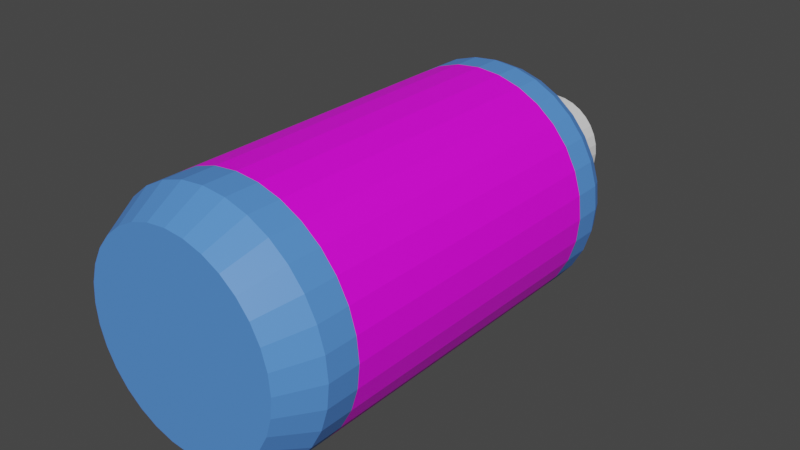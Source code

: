 # Source: Bottle.blend  (saved by Blender 3.1.7; exported with 4.5.12 LTS)
import bpy
from mathutils import Matrix  # noqa: F401  (used for matrix-valued properties, if any)

bpy.ops.wm.read_factory_settings(use_empty=True)
scene = bpy.context.scene
scene.name = 'Scene'

# ---- collections
col_collection = bpy.data.collections.new('Collection'); scene.collection.children.link(col_collection)

# ---- images (referenced by path relative to the original .blend; pixels are not part of the script)
import os
ASSET_DIR = os.environ.get("B2B_ASSET_DIR", "")  # directory of the original .blend (textures are referenced by path, not embedded)
HERE = os.path.dirname(os.path.abspath(__file__))  # packed textures are extracted next to this script under _unpacked/

def load_image(name, relpath, width, height, colorspace="sRGB"):
    """Load a texture the original file referenced (path relative to the .blend, or extracted next to this script)."""
    p = next((c for c in (os.path.join(HERE, relpath), os.path.join(ASSET_DIR, relpath)) if relpath and os.path.exists(c)), "")
    if p:
        img = bpy.data.images.load(p, check_existing=True)
        img.name = name
    else:  # same state as the original file: an image datablock whose file is absent (Cycles renders it pink)
        img = bpy.data.images.new(name, width, height)
        img.source = "FILE"
        img.filepath = "//" + (relpath or name)
    img.colorspace_settings.name = colorspace
    return img
img_wrapper = load_image('Wrapper', 'Wrapper.png', 1024, 1024, 'sRGB')

# ---- materials (node trees are filled in below, after node groups)
mat_texture = bpy.data.materials.new('Texture')
mat_texture.use_transparent_shadow = False
mat_plastic = bpy.data.materials.new('Plastic')
mat_plastic.use_transparent_shadow = False
mat_cap = bpy.data.materials.new('Cap')
mat_cap.use_transparent_shadow = False

# ---- material node trees
mat_texture.use_nodes = True; mat_texture.node_tree.nodes.clear()
_N = mat_texture.node_tree.nodes; _L = mat_texture.node_tree.links
n0 = _N.new('ShaderNodeBsdfPrincipled'); n0.name = 'Principled BSDF'; n0.location = (10, 300)
n0.distribution = 'GGX'
n0.subsurface_method = 'RANDOM_WALK_SKIN'
n0.inputs[3].default_value = 1.45
n0.inputs[27].default_value = (0.0, 0.0, 0.0, 1.0)
n0.inputs[28].default_value = 1.0
n1 = _N.new('ShaderNodeOutputMaterial'); n1.name = 'Material Output'; n1.location = (300, 300)
n2 = _N.new('ShaderNodeTexImage'); n2.name = 'Image Texture'; n2.location = (-375, 236)
n2.image = img_wrapper
_L.new(n0.outputs[0], n1.inputs[0])
_L.new(n2.outputs[0], n0.inputs[0])
n1.is_active_output = True
mat_plastic.use_nodes = True; mat_plastic.node_tree.nodes.clear()
_N = mat_plastic.node_tree.nodes; _L = mat_plastic.node_tree.links
n0 = _N.new('ShaderNodeBsdfPrincipled'); n0.name = 'Principled BSDF'; n0.location = (10, 300)
n0.distribution = 'GGX'
n0.subsurface_method = 'RANDOM_WALK_SKIN'
n0.inputs[0].default_value = (0.0917, 0.2773, 0.8, 1.0)
n0.inputs[3].default_value = 1.45
n0.inputs[27].default_value = (0.0, 0.0, 0.0, 1.0)
n0.inputs[28].default_value = 1.0
n1 = _N.new('ShaderNodeOutputMaterial'); n1.name = 'Material Output'; n1.location = (300, 300)
_L.new(n0.outputs[0], n1.inputs[0])
n1.is_active_output = True
mat_cap.use_nodes = True; mat_cap.node_tree.nodes.clear()
_N = mat_cap.node_tree.nodes; _L = mat_cap.node_tree.links
n0 = _N.new('ShaderNodeBsdfPrincipled'); n0.name = 'Principled BSDF'; n0.location = (10, 300)
n0.distribution = 'GGX'
n0.subsurface_method = 'RANDOM_WALK_SKIN'
n0.inputs[3].default_value = 1.45
n0.inputs[27].default_value = (0.0, 0.0, 0.0, 1.0)
n0.inputs[28].default_value = 1.0
n1 = _N.new('ShaderNodeOutputMaterial'); n1.name = 'Material Output'; n1.location = (300, 300)
_L.new(n0.outputs[0], n1.inputs[0])
n1.is_active_output = True

# ---- world
world_world = bpy.data.worlds.new('World'); scene.world = world_world
world_world.use_nodes = True; world_world.node_tree.nodes.clear()
_N = world_world.node_tree.nodes; _L = world_world.node_tree.links
n0 = _N.new('ShaderNodeOutputWorld'); n0.name = 'World Output'; n0.location = (300, 300)
n1 = _N.new('ShaderNodeBackground'); n1.name = 'Background'; n1.location = (10, 300)
n1.inputs[0].default_value = (0.05088, 0.05088, 0.05088, 1.0)
_L.new(n1.outputs[0], n0.inputs[0])
n0.is_active_output = True
world_world.color = (0.05088, 0.05088, 0.05088)
world_world.use_sun_shadow = False
world_world.sun_shadow_jitter_overblur = 0.0

# ---- meshes
me_cylinder = bpy.data.meshes.new('Cylinder')
me_cylinder.from_pydata([(-3.576e-07, -1.802, -0.5463), (0.1066, -1.802, -0.5358), (0.209, -1.802, -0.5047), (0.3035, -1.802, -0.4542), (0.3863, -1.802, -0.3863), (0.4542, -1.802, -0.3035), (0.5047, -1.802, -0.209), (0.5358, -1.802, -0.1066), (0.5463, -1.802, 8.345e-07), (0.5358, -1.802, 0.1066), (0.5047, -1.802, 0.209), (0.4542, -1.802, 0.3035), (0.3863, -1.802, 0.3863), (0.3035, -1.802, 0.4542), (0.209, -1.802, 0.5047), (0.1066, -1.802, 0.5358), (-4.768e-07, -1.802, 0.5463), (-0.1066, -1.802, 0.5358), (-0.209, -1.802, 0.5047), (-0.3035, -1.802, 0.4542), (-0.3863, -1.802, 0.3863), (-0.4542, -1.802, 0.3035), (-0.5047, -1.802, 0.209), (-0.5358, -1.802, 0.1066), (-0.5463, -1.802, 7.153e-07), (-0.5358, -1.802, -0.1066), (-0.5047, -1.802, -0.209), (-0.4542, -1.802, -0.3035), (-0.3863, -1.802, -0.3863), (-0.3035, -1.802, -0.4542), (-0.209, -1.802, -0.5047), (-0.1066, -1.802, -0.5358), (0.1278, -1.597, -0.6424), (0.2507, -1.597, -0.6051), (0.3639, -1.597, -0.5446), (0.4632, -1.597, -0.4632), (0.5446, -1.597, -0.3639), (0.6051, -1.597, -0.2507), (0.6424, -1.597, -0.1278), (0.655, -1.597, 8.345e-07), (0.6424, -1.597, 0.1278), (0.6051, -1.597, 0.2507), (0.5446, -1.597, 0.3639), (0.4632, -1.597, 0.4632), (0.3639, -1.597, 0.5446), (0.2507, -1.597, 0.6051), (0.1278, -1.597, 0.6424), (-4.768e-07, -1.597, 0.655), (-0.1278, -1.597, 0.6424), (-0.2507, -1.597, 0.6051), (-0.3639, -1.597, 0.5446), (-0.4632, -1.597, 0.4632), (-0.5446, -1.597, 0.3639), (-0.6051, -1.597, 0.2507), (-0.6424, -1.597, 0.1278), (-0.655, -1.597, 7.153e-07), (-0.6424, -1.597, -0.1278), (-0.6051, -1.597, -0.2507), (-0.5446, -1.597, -0.3639), (-0.4632, -1.597, -0.4632), (-0.3639, -1.597, -0.5446), (-0.2507, -1.597, -0.6051), (-0.1278, -1.597, -0.6424), (-3.576e-07, -1.597, -0.655), (-3.576e-07, 0.853, -0.285), (-3.576e-07, 0.8183, -0.2501), (0.0488, 0.8183, -0.2453), (0.05561, 0.853, -0.2796), (0.09573, 0.8183, -0.2311), (0.1091, 0.853, -0.2634), (0.139, 0.8183, -0.208), (0.1584, 0.853, -0.237), (0.1769, 0.8183, -0.1769), (0.2016, 0.853, -0.2016), (0.208, 0.8183, -0.139), (0.237, 0.853, -0.1584), (0.2311, 0.8183, -0.09573), (0.2634, 0.853, -0.1091), (0.2453, 0.8183, -0.0488), (0.2796, 0.853, -0.05561), (0.2501, 0.8183, 7.153e-07), (0.285, 0.853, 6.557e-07), (0.2453, 0.8183, 0.0488), (0.2796, 0.853, 0.05561), (0.2311, 0.8183, 0.09573), (0.2634, 0.853, 0.1091), (0.208, 0.8183, 0.139), (0.237, 0.853, 0.1584), (0.1769, 0.8183, 0.1769), (0.2016, 0.853, 0.2016), (0.139, 0.8183, 0.208), (0.1584, 0.853, 0.237), (0.09573, 0.8183, 0.2311), (0.1091, 0.853, 0.2634), (0.0488, 0.8183, 0.2453), (0.05561, 0.853, 0.2796), (-4.172e-07, 0.8183, 0.2502), (-4.172e-07, 0.853, 0.2851), (-0.0488, 0.8183, 0.2453), (-0.05561, 0.853, 0.2796), (-0.09573, 0.8183, 0.2311), (-0.1091, 0.853, 0.2634), (-0.139, 0.8183, 0.208), (-0.1584, 0.853, 0.237), (-0.1769, 0.8183, 0.1769), (-0.2016, 0.853, 0.2016), (-0.208, 0.8183, 0.139), (-0.237, 0.853, 0.1584), (-0.2311, 0.8183, 0.09573), (-0.2634, 0.853, 0.1091), (-0.2453, 0.8183, 0.0488), (-0.2796, 0.853, 0.05561), (-0.2501, 0.8183, 6.557e-07), (-0.2851, 0.853, 6.557e-07), (-0.2453, 0.8183, -0.0488), (-0.2796, 0.853, -0.05561), (-0.2311, 0.8183, -0.09573), (-0.2634, 0.853, -0.1091), (-0.208, 0.8183, -0.139), (-0.237, 0.853, -0.1584), (-0.1769, 0.8183, -0.1769), (-0.2016, 0.853, -0.2016), (-0.139, 0.8183, -0.208), (-0.1584, 0.853, -0.237), (-0.09573, 0.8183, -0.2311), (-0.1091, 0.853, -0.2634), (-0.0488, 0.8183, -0.2453), (-0.05561, 0.853, -0.2796), (-3.576e-07, 1.012, -0.285), (-3.576e-07, 1.042, -0.2549), (0.04973, 1.042, -0.25), (0.05561, 1.012, -0.2796), (0.09755, 1.042, -0.2355), (0.1091, 1.012, -0.2634), (0.1416, 1.042, -0.2119), (0.1584, 1.012, -0.237), (0.1802, 1.042, -0.1802), (0.2016, 1.012, -0.2016), (0.2119, 1.042, -0.1416), (0.237, 1.012, -0.1584), (0.2355, 1.042, -0.09755), (0.2634, 1.012, -0.1091), (0.25, 1.042, -0.04973), (0.2796, 1.012, -0.05561), (0.2549, 1.042, 7.153e-07), (0.285, 1.012, 7.153e-07), (0.25, 1.042, 0.04973), (0.2796, 1.012, 0.05561), (0.2355, 1.042, 0.09755), (0.2634, 1.012, 0.1091), (0.2119, 1.042, 0.1416), (0.237, 1.012, 0.1584), (0.1802, 1.042, 0.1802), (0.2016, 1.012, 0.2016), (0.1416, 1.042, 0.2119), (0.1584, 1.012, 0.237), (0.09755, 1.042, 0.2355), (0.1091, 1.012, 0.2634), (0.04973, 1.042, 0.25), (0.05561, 1.012, 0.2796), (-4.768e-07, 1.042, 0.2549), (-4.768e-07, 1.012, 0.2851), (-0.04973, 1.042, 0.25), (-0.05561, 1.012, 0.2796), (-0.09755, 1.042, 0.2355), (-0.1091, 1.012, 0.2634), (-0.1416, 1.042, 0.2119), (-0.1584, 1.012, 0.237), (-0.1802, 1.042, 0.1802), (-0.2016, 1.012, 0.2016), (-0.2119, 1.042, 0.1416), (-0.237, 1.012, 0.1584), (-0.2355, 1.042, 0.09755), (-0.2634, 1.012, 0.1091), (-0.25, 1.042, 0.04973), (-0.2796, 1.012, 0.05561), (-0.2549, 1.042, 7.153e-07), (-0.2851, 1.012, 7.153e-07), (-0.25, 1.042, -0.04973), (-0.2796, 1.012, -0.05561), (-0.2355, 1.042, -0.09755), (-0.2634, 1.012, -0.1091), (-0.2119, 1.042, -0.1416), (-0.237, 1.012, -0.1584), (-0.1802, 1.042, -0.1802), (-0.2016, 1.012, -0.2016), (-0.1416, 1.042, -0.2119), (-0.1584, 1.012, -0.237), (-0.09755, 1.042, -0.2355), (-0.1091, 1.012, -0.2634), (-0.04973, 1.042, -0.25), (-0.05561, 1.012, -0.2796), (-4.172e-07, 0.4586, -0.626), (-4.172e-07, 0.3908, -0.655), (0.1278, 0.3908, -0.6424), (0.1221, 0.4586, -0.614), (0.2507, 0.3908, -0.6051), (0.2396, 0.4586, -0.5784), (0.3639, 0.3908, -0.5446), (0.3478, 0.4586, -0.5205), (0.4632, 0.3908, -0.4632), (0.4427, 0.4586, -0.4427), (0.5446, 0.3908, -0.3639), (0.5205, 0.4586, -0.3478), (0.6051, 0.3908, -0.2507), (0.5784, 0.4586, -0.2396), (0.6424, 0.3908, -0.1278), (0.614, 0.4586, -0.1221), (0.655, 0.3908, 7.153e-07), (0.626, 0.4586, 7.153e-07), (0.6424, 0.3908, 0.1278), (0.614, 0.4586, 0.1221), (0.6051, 0.3908, 0.2507), (0.5784, 0.4586, 0.2396), (0.5446, 0.3908, 0.3639), (0.5205, 0.4586, 0.3478), (0.4632, 0.3908, 0.4632), (0.4427, 0.4586, 0.4427), (0.3639, 0.3908, 0.5446), (0.3478, 0.4586, 0.5205), (0.2507, 0.3908, 0.6051), (0.2396, 0.4586, 0.5784), (0.1278, 0.3908, 0.6424), (0.1221, 0.4586, 0.614), (-4.768e-07, 0.3908, 0.655), (-4.768e-07, 0.4586, 0.626), (-0.1278, 0.3908, 0.6424), (-0.1221, 0.4586, 0.614), (-0.2507, 0.3908, 0.6051), (-0.2396, 0.4586, 0.5784), (-0.3639, 0.3908, 0.5446), (-0.3478, 0.4586, 0.5205), (-0.4632, 0.3908, 0.4632), (-0.4427, 0.4586, 0.4427), (-0.5446, 0.3908, 0.3639), (-0.5205, 0.4586, 0.3478), (-0.6051, 0.3908, 0.2507), (-0.5784, 0.4586, 0.2396), (-0.6424, 0.3908, 0.1278), (-0.614, 0.4586, 0.1221), (-0.655, 0.3908, 6.855e-07), (-0.626, 0.4586, 6.557e-07), (-0.6424, 0.3908, -0.1278), (-0.614, 0.4586, -0.1221), (-0.6051, 0.3908, -0.2507), (-0.5784, 0.4586, -0.2396), (-0.5446, 0.3908, -0.3639), (-0.5205, 0.4586, -0.3478), (-0.4632, 0.3908, -0.4632), (-0.4427, 0.4586, -0.4427), (-0.3639, 0.3908, -0.5446), (-0.3478, 0.4586, -0.5205), (-0.2507, 0.3908, -0.6051), (-0.2396, 0.4586, -0.5784), (-0.1278, 0.3908, -0.6424), (-0.1221, 0.4586, -0.614), (-3.576e-07, -1.418, -0.655), (0.1278, -1.418, -0.6424), (-0.1278, -1.418, -0.6424), (0.2507, -1.418, -0.6051), (0.3639, -1.418, -0.5446), (0.4632, -1.418, -0.4632), (0.5446, -1.418, -0.3639), (0.6051, -1.418, -0.2507), (0.6424, -1.418, -0.1278), (0.655, -1.418, 8.345e-07), (0.6424, -1.418, 0.1278), (0.6051, -1.418, 0.2507), (0.5446, -1.418, 0.3639), (0.4632, -1.418, 0.4632), (0.3639, -1.418, 0.5446), (0.2507, -1.418, 0.6051), (0.1278, -1.418, 0.6424), (-3.576e-07, -1.418, 0.655), (-0.1278, -1.418, 0.6424), (-0.2507, -1.418, 0.6051), (-0.3639, -1.418, 0.5446), (-0.4632, -1.418, 0.4632), (-0.5446, -1.418, 0.3639), (-0.6051, -1.418, 0.2507), (-0.6424, -1.418, 0.1278), (-0.655, -1.418, 7.153e-07), (-0.6424, -1.418, -0.1278), (-0.6051, -1.418, -0.2507), (-0.5446, -1.418, -0.3639), (-0.4632, -1.418, -0.4632), (-0.3639, -1.418, -0.5446), (-0.2507, -1.418, -0.6051), (-4.023e-07, 0.2424, -0.655), (-0.1278, 0.2424, -0.6424), (0.1278, 0.2424, -0.6424), (0.2507, 0.2424, -0.6051), (0.3639, 0.2424, -0.5446), (0.4632, 0.2424, -0.4632), (0.5446, 0.2424, -0.3639), (0.6051, 0.2424, -0.2507), (0.6424, 0.2424, -0.1278), (0.655, 0.2424, 7.153e-07), (0.6424, 0.2424, 0.1278), (0.6051, 0.2424, 0.2507), (0.5446, 0.2424, 0.3639), (0.4632, 0.2424, 0.4632), (0.3639, 0.2424, 0.5446), (0.2507, 0.2424, 0.6051), (0.1278, 0.2424, 0.6424), (-4.619e-07, 0.2424, 0.655), (-0.1278, 0.2424, 0.6424), (-0.2507, 0.2424, 0.6051), (-0.3639, 0.2424, 0.5446), (-0.4632, 0.2424, 0.4632), (-0.5446, 0.2424, 0.3639), (-0.6051, 0.2424, 0.2507), (-0.6424, 0.2424, 0.1278), (-0.655, 0.2424, 6.855e-07), (-0.6424, 0.2424, -0.1278), (-0.6051, 0.2424, -0.2507), (-0.5446, 0.2424, -0.3639), (-0.4632, 0.2424, -0.4632), (-0.3639, 0.2424, -0.5446), (-0.2507, 0.2424, -0.6051)], [], [(195, 66, 68, 197), (292, 198, 200, 293), (293, 200, 202, 294), (294, 202, 204, 295), (295, 204, 206, 296), (296, 206, 208, 297), (297, 208, 210, 298), (298, 210, 212, 299), (299, 212, 214, 300), (300, 214, 216, 301), (301, 216, 218, 302), (302, 218, 220, 303), (303, 220, 222, 304), (304, 222, 224, 305), (305, 224, 226, 306), (306, 226, 228, 307), (307, 228, 230, 308), (308, 230, 232, 309), (309, 232, 234, 310), (310, 234, 236, 311), (311, 236, 238, 312), (312, 238, 240, 313), (313, 240, 242, 314), (314, 242, 244, 315), (315, 244, 246, 316), (316, 246, 248, 317), (317, 248, 250, 318), (318, 250, 252, 319), (319, 252, 254, 289), (127, 191, 128, 64), (289, 254, 193, 288), (0, 1, 2, 3, 4, 5, 6, 7, 8, 9, 10, 11, 12, 13, 14, 15, 16, 17, 18, 19, 20, 21, 22, 23, 24, 25, 26, 27, 28, 29, 30, 31), (255, 126, 65, 192), (253, 124, 126, 255), (251, 122, 124, 253), (249, 120, 122, 251), (247, 118, 120, 249), (245, 116, 118, 247), (243, 114, 116, 245), (241, 112, 114, 243), (239, 110, 112, 241), (237, 108, 110, 239), (235, 106, 108, 237), (233, 104, 106, 235), (231, 102, 104, 233), (229, 100, 102, 231), (227, 98, 100, 229), (225, 96, 98, 227), (223, 94, 96, 225), (221, 92, 94, 223), (219, 90, 92, 221), (217, 88, 90, 219), (215, 86, 88, 217), (213, 84, 86, 215), (211, 82, 84, 213), (209, 80, 82, 211), (207, 78, 80, 209), (205, 76, 78, 207), (203, 74, 76, 205), (201, 72, 74, 203), (199, 70, 72, 201), (197, 68, 70, 199), (291, 196, 198, 292), (192, 65, 66, 195), (0, 63, 32, 1), (1, 32, 33, 2), (2, 33, 34, 3), (3, 34, 35, 4), (4, 35, 36, 5), (5, 36, 37, 6), (6, 37, 38, 7), (7, 38, 39, 8), (8, 39, 40, 9), (9, 40, 41, 10), (10, 41, 42, 11), (11, 42, 43, 12), (12, 43, 44, 13), (13, 44, 45, 14), (14, 45, 46, 15), (15, 46, 47, 16), (16, 47, 48, 17), (17, 48, 49, 18), (18, 49, 50, 19), (19, 50, 51, 20), (20, 51, 52, 21), (21, 52, 53, 22), (22, 53, 54, 23), (23, 54, 55, 24), (24, 55, 56, 25), (25, 56, 57, 26), (26, 57, 58, 27), (27, 58, 59, 28), (28, 59, 60, 29), (29, 60, 61, 30), (30, 61, 62, 31), (31, 62, 63, 0), (290, 194, 196, 291), (125, 189, 191, 127), (123, 187, 189, 125), (121, 185, 187, 123), (119, 183, 185, 121), (117, 181, 183, 119), (115, 179, 181, 117), (113, 177, 179, 115), (111, 175, 177, 113), (109, 173, 175, 111), (107, 171, 173, 109), (105, 169, 171, 107), (103, 167, 169, 105), (101, 165, 167, 103), (99, 163, 165, 101), (97, 161, 163, 99), (95, 159, 161, 97), (93, 157, 159, 95), (91, 155, 157, 93), (89, 153, 155, 91), (87, 151, 153, 89), (85, 149, 151, 87), (83, 147, 149, 85), (81, 145, 147, 83), (79, 143, 145, 81), (77, 141, 143, 79), (75, 139, 141, 77), (73, 137, 139, 75), (71, 135, 137, 73), (69, 133, 135, 71), (130, 129, 190, 188, 186, 184, 182, 180, 178, 176, 174, 172, 170, 168, 166, 164, 162, 160, 158, 156, 154, 152, 150, 148, 146, 144, 142, 140, 138, 136, 134, 132), (127, 64, 65, 126), (125, 127, 126, 124), (123, 125, 124, 122), (121, 123, 122, 120), (119, 121, 120, 118), (117, 119, 118, 116), (115, 117, 116, 114), (113, 115, 114, 112), (111, 113, 112, 110), (109, 111, 110, 108), (107, 109, 108, 106), (105, 107, 106, 104), (103, 105, 104, 102), (101, 103, 102, 100), (99, 101, 100, 98), (97, 99, 98, 96), (95, 97, 96, 94), (93, 95, 94, 92), (91, 93, 92, 90), (89, 91, 90, 88), (87, 89, 88, 86), (85, 87, 86, 84), (83, 85, 84, 82), (81, 83, 82, 80), (79, 81, 80, 78), (77, 79, 78, 76), (75, 77, 76, 74), (73, 75, 74, 72), (71, 73, 72, 70), (69, 71, 70, 68), (67, 69, 68, 66), (64, 67, 66, 65), (67, 131, 133, 69), (131, 128, 129, 130), (133, 131, 130, 132), (135, 133, 132, 134), (137, 135, 134, 136), (139, 137, 136, 138), (141, 139, 138, 140), (143, 141, 140, 142), (145, 143, 142, 144), (147, 145, 144, 146), (149, 147, 146, 148), (151, 149, 148, 150), (153, 151, 150, 152), (155, 153, 152, 154), (157, 155, 154, 156), (159, 157, 156, 158), (161, 159, 158, 160), (163, 161, 160, 162), (165, 163, 162, 164), (167, 165, 164, 166), (169, 167, 166, 168), (171, 169, 168, 170), (173, 171, 170, 172), (175, 173, 172, 174), (177, 175, 174, 176), (179, 177, 176, 178), (181, 179, 178, 180), (183, 181, 180, 182), (185, 183, 182, 184), (187, 185, 184, 186), (189, 187, 186, 188), (191, 189, 188, 190), (128, 191, 190, 129), (64, 128, 131, 67), (255, 192, 193, 254), (253, 255, 254, 252), (251, 253, 252, 250), (249, 251, 250, 248), (247, 249, 248, 246), (245, 247, 246, 244), (243, 245, 244, 242), (241, 243, 242, 240), (239, 241, 240, 238), (237, 239, 238, 236), (235, 237, 236, 234), (233, 235, 234, 232), (231, 233, 232, 230), (229, 231, 230, 228), (227, 229, 228, 226), (225, 227, 226, 224), (223, 225, 224, 222), (221, 223, 222, 220), (219, 221, 220, 218), (217, 219, 218, 216), (215, 217, 216, 214), (213, 215, 214, 212), (211, 213, 212, 210), (209, 211, 210, 208), (207, 209, 208, 206), (205, 207, 206, 204), (203, 205, 204, 202), (201, 203, 202, 200), (199, 201, 200, 198), (197, 199, 198, 196), (195, 197, 196, 194), (192, 195, 194, 193), (288, 193, 194, 290), (63, 256, 257, 32), (32, 257, 259, 33), (33, 259, 260, 34), (62, 258, 256, 63), (61, 287, 258, 62), (60, 286, 287, 61), (59, 285, 286, 60), (58, 284, 285, 59), (57, 283, 284, 58), (56, 282, 283, 57), (55, 281, 282, 56), (54, 280, 281, 55), (53, 279, 280, 54), (52, 278, 279, 53), (51, 277, 278, 52), (50, 276, 277, 51), (49, 275, 276, 50), (48, 274, 275, 49), (47, 273, 274, 48), (46, 272, 273, 47), (45, 271, 272, 46), (44, 270, 271, 45), (43, 269, 270, 44), (42, 268, 269, 43), (41, 267, 268, 42), (40, 266, 267, 41), (39, 265, 266, 40), (38, 264, 265, 39), (37, 263, 264, 38), (36, 262, 263, 37), (35, 261, 262, 36), (34, 260, 261, 35), (256, 288, 290, 257), (257, 290, 291, 259), (259, 291, 292, 260), (258, 289, 288, 256), (287, 319, 289, 258), (286, 318, 319, 287), (285, 317, 318, 286), (284, 316, 317, 285), (283, 315, 316, 284), (282, 314, 315, 283), (281, 313, 314, 282), (280, 312, 313, 281), (279, 311, 312, 280), (278, 310, 311, 279), (277, 309, 310, 278), (276, 308, 309, 277), (275, 307, 308, 276), (274, 306, 307, 275), (273, 305, 306, 274), (272, 304, 305, 273), (271, 303, 304, 272), (270, 302, 303, 271), (269, 301, 302, 270), (268, 300, 301, 269), (267, 299, 300, 268), (266, 298, 299, 267), (265, 297, 298, 266), (264, 296, 297, 265), (263, 295, 296, 264), (262, 294, 295, 263), (261, 293, 294, 262), (260, 292, 293, 261)])
me_cylinder.polygons.foreach_set('material_index', [1, 1, 1, 1, 1, 1, 1, 1, 1, 1, 1, 1, 1, 1, 1, 1, 1, 1, 1, 1, 1, 1, 1, 1, 1, 1, 1, 1, 1, 2, 1, 1, 1, 1, 1, 1, 1, 1, 1, 1, 1, 1, 1, 1, 1, 1, 1, 1, 1, 1, 1, 1, 1, 1, 1, 1, 1, 1, 1, 1, 1, 1, 1, 1, 1, 1, 1, 1, 1, 1, 1, 1, 1, 1, 1, 1, 1, 1, 1, 1, 1, 1, 1, 1, 1, 1, 1, 1, 1, 1, 1, 1, 1, 1, 1, 1, 1, 2, 2, 2, 2, 2, 2, 2, 2, 2, 2, 2, 2, 2, 2, 2, 2, 2, 2, 2, 2, 2, 2, 2, 2, 2, 2, 2, 2, 2, 2, 2, 2, 2, 2, 2, 2, 2, 2, 2, 2, 2, 2, 2, 2, 2, 2, 2, 2, 2, 2, 2, 2, 2, 2, 2, 2, 2, 2, 2, 2, 2, 2, 2, 2, 2, 2, 2, 2, 2, 2, 2, 2, 2, 2, 2, 2, 2, 2, 2, 2, 2, 2, 2, 2, 2, 2, 2, 2, 2, 2, 2, 2, 2, 2, 2, 2, 1, 1, 1, 1, 1, 1, 1, 1, 1, 1, 1, 1, 1, 1, 1, 1, 1, 1, 1, 1, 1, 1, 1, 1, 1, 1, 1, 1, 1, 1, 1, 1, 1, 1, 1, 1, 1, 1, 1, 1, 1, 1, 1, 1, 1, 1, 1, 1, 1, 1, 1, 1, 1, 1, 1, 1, 1, 1, 1, 1, 1, 1, 1, 1, 1, 0, 0, 0, 0, 0, 0, 0, 0, 0, 0, 0, 0, 0, 0, 0, 0, 0, 0, 0, 0, 0, 0, 0, 0, 0, 0, 0, 0, 0, 0, 0, 0])
_uv = me_cylinder.uv_layers.new(name='UVMap')
_uv.uv.foreach_set('vector', [0.9688, 0.7586, 0.9688, 0.8704, 0.9375, 0.8704, 0.9375, 0.7586, 0.5268, 0.8236, 0.5268, 1.21, 0.5043, 1.21, 0.5043, 0.8236, 0.5043, 0.8236, 0.5043, 1.21, 0.4818, 1.21, 0.4818, 0.8236, 0.4818, 0.8236, 0.4818, 1.21, 0.4593, 1.21, 0.4593, 0.8236, 0.4593, 0.8236, 0.4593, 1.21, 0.4368, 1.21, 0.4368, 0.8236, 0.4368, 0.8236, 0.4368, 1.21, 0.4143, 1.21, 0.4143, 0.8236, 0.4143, 0.8236, 0.4143, 1.21, 0.3918, 1.21, 0.3918, 0.8236, 0.3918, 0.8236, 0.3918, 1.21, 0.3693, 1.21, 0.3693, 0.8236, 0.3693, 0.8236, 0.3693, 1.21, 0.3468, 1.21, 0.3468, 0.8236, 0.3468, 0.8236, 0.3468, 1.21, 0.3243, 1.21, 0.3243, 0.8236, 0.3243, 0.8236, 0.3243, 1.21, 0.3018, 1.21, 0.3018, 0.8236, 0.3018, 0.8236, 0.3018, 1.21, 0.2793, 1.21, 0.2793, 0.8236, 0.2793, 0.8236, 0.2793, 1.21, 0.2568, 1.21, 0.2568, 0.8236, 0.2568, 0.8236, 0.2568, 1.21, 0.2343, 1.21, 0.2343, 0.8236, 0.2343, 0.8236, 0.2343, 1.21, 0.2117, 1.21, 0.2117, 0.8236, 0.2117, 0.8236, 0.2117, 1.21, 0.1892, 1.21, 0.1892, 0.8236, 0.1892, 0.8236, 0.1892, 1.21, 0.1667, 1.21, 0.1667, 0.8236, 0.1667, 0.8236, 0.1667, 1.21, 0.1442, 1.21, 0.1442, 0.8236, 0.1442, 0.8236, 0.1442, 1.21, 0.1217, 1.21, 0.1217, 0.8236, 0.1217, 0.8236, 0.1217, 1.21, 0.0992, 1.21, 0.0992, 0.8236, 0.0992, 0.8236, 0.0992, 1.21, 0.0767, 1.21, 0.0767, 0.8236, 0.0767, 0.8236, 0.0767, 1.21, 0.05419, 1.21, 0.05419, 0.8236, 0.05419, 0.8236, 0.05419, 1.21, 0.03168, 1.21, 0.03168, 0.8236, 0.03168, 0.8236, 0.03168, 1.21, 0.009175, 1.21, 0.009175, 0.8236, 0.009175, 0.8236, 0.009175, 1.21, -0.01333, 1.21, -0.01333, 0.8236, -0.01333, 0.8236, -0.01333, 1.21, -0.03584, 1.21, -0.03584, 0.8236, -0.03584, 0.8236, -0.03584, 1.21, -0.05835, 1.21, -0.05835, 0.8236, -0.05835, 0.8236, -0.05835, 1.21, -0.08086, 1.21, -0.08086, 0.8236, -0.08086, 0.8236, -0.08086, 1.21, -0.1034, 1.21, -0.1034, 0.8236, 0.03125, 0.8869, 0.03125, 0.9821, 0.0, 0.9821, 0.0, 0.8869, -0.1034, 0.8236, -0.1034, 1.21, -0.1259, 1.21, -0.1259, 0.8236, 0.75, 0.49, 0.7968, 0.4854, 0.8418, 0.4717, 0.8833, 0.4496, 0.9197, 0.4197, 0.9496, 0.3833, 0.9717, 0.3418, 0.9854, 0.2968, 0.99, 0.25, 0.9854, 0.2032, 0.9717, 0.1582, 0.9496, 0.1167, 0.9197, 0.08029, 0.8833, 0.05045, 0.8418, 0.02827, 0.7968, 0.01461, 0.75, 0.01, 0.7032, 0.01461, 0.6582, 0.02827, 0.6167, 0.05045, 0.5803, 0.08029, 0.5504, 0.1167, 0.5283, 0.1582, 0.5146, 0.2032, 0.51, 0.25, 0.5146, 0.2968, 0.5283, 0.3418, 0.5504, 0.3833, 0.5803, 0.4197, 0.6167, 0.4496, 0.6582, 0.4717, 0.7032, 0.4854, 0.03125, 0.7586, 0.03125, 0.8704, 0.0, 0.8704, 0.0, 0.7586, 0.0625, 0.7586, 0.0625, 0.8704, 0.03125, 0.8704, 0.03125, 0.7586, 0.09375, 0.7586, 0.09375, 0.8704, 0.0625, 0.8704, 0.0625, 0.7586, 0.125, 0.7586, 0.125, 0.8704, 0.09375, 0.8704, 0.09375, 0.7586, 0.1562, 0.7586, 0.1562, 0.8704, 0.125, 0.8704, 0.125, 0.7586, 0.1875, 0.7586, 0.1875, 0.8704, 0.1562, 0.8704, 0.1562, 0.7586, 0.2188, 0.7586, 0.2188, 0.8704, 0.1875, 0.8704, 0.1875, 0.7586, 0.25, 0.7586, 0.25, 0.8704, 0.2188, 0.8704, 0.2188, 0.7586, 0.2812, 0.7586, 0.2812, 0.8704, 0.25, 0.8704, 0.25, 0.7586, 0.3125, 0.7586, 0.3125, 0.8704, 0.2812, 0.8704, 0.2812, 0.7586, 0.3438, 0.7586, 0.3438, 0.8704, 0.3125, 0.8704, 0.3125, 0.7586, 0.375, 0.7586, 0.375, 0.8704, 0.3438, 0.8704, 0.3438, 0.7586, 0.4062, 0.7586, 0.4062, 0.8704, 0.375, 0.8704, 0.375, 0.7586, 0.4375, 0.7586, 0.4375, 0.8704, 0.4063, 0.8704, 0.4062, 0.7586, 0.4688, 0.7586, 0.4688, 0.8704, 0.4375, 0.8704, 0.4375, 0.7586, 0.5, 0.7586, 0.5, 0.8704, 0.4688, 0.8704, 0.4688, 0.7586, 0.5312, 0.7586, 0.5312, 0.8704, 0.5, 0.8704, 0.5, 0.7586, 0.5625, 0.7586, 0.5625, 0.8704, 0.5312, 0.8704, 0.5312, 0.7586, 0.5938, 0.7586, 0.5938, 0.8704, 0.5625, 0.8704, 0.5625, 0.7586, 0.625, 0.7586, 0.625, 0.8704, 0.5937, 0.8704, 0.5938, 0.7586, 0.6562, 0.7586, 0.6562, 0.8704, 0.625, 0.8704, 0.625, 0.7586, 0.6875, 0.7586, 0.6875, 0.8704, 0.6562, 0.8704, 0.6562, 0.7586, 0.7188, 0.7586, 0.7188, 0.8704, 0.6875, 0.8704, 0.6875, 0.7586, 0.75, 0.7586, 0.75, 0.8704, 0.7188, 0.8704, 0.7188, 0.7586, 0.7813, 0.7586, 0.7812, 0.8704, 0.75, 0.8704, 0.75, 0.7586, 0.8125, 0.7586, 0.8125, 0.8704, 0.7812, 0.8704, 0.7812, 0.7586, 0.8438, 0.7586, 0.8438, 0.8704, 0.8125, 0.8704, 0.8125, 0.7586, 0.875, 0.7586, 0.875, 0.8704, 0.8438, 0.8704, 0.8438, 0.7586, 0.9062, 0.7586, 0.9062, 0.8704, 0.875, 0.8704, 0.875, 0.7586, 0.9375, 0.7586, 0.9375, 0.8704, 0.9062, 0.8704, 0.9062, 0.7586, 0.5494, 0.8236, 0.5494, 1.21, 0.5268, 1.21, 0.5268, 0.8236, 1.0, 0.7586, 1.0, 0.8704, 0.9688, 0.8704, 0.9688, 0.7586, 1.0, 0.5, 1.0, 0.625, 0.9688, 0.625, 0.9688, 0.5, 0.9688, 0.5, 0.9688, 0.625, 0.9375, 0.625, 0.9375, 0.5, 0.9375, 0.5, 0.9375, 0.625, 0.9062, 0.625, 0.9062, 0.5, 0.9062, 0.5, 0.9062, 0.625, 0.875, 0.625, 0.875, 0.5, 0.875, 0.5, 0.875, 0.625, 0.8438, 0.625, 0.8438, 0.5, 0.8438, 0.5, 0.8438, 0.625, 0.8125, 0.625, 0.8125, 0.5, 0.8125, 0.5, 0.8125, 0.625, 0.7812, 0.625, 0.7812, 0.5, 0.7812, 0.5, 0.7812, 0.625, 0.75, 0.625, 0.75, 0.5, 0.75, 0.5, 0.75, 0.625, 0.7188, 0.625, 0.7188, 0.5, 0.7188, 0.5, 0.7188, 0.625, 0.6875, 0.625, 0.6875, 0.5, 0.6875, 0.5, 0.6875, 0.625, 0.6562, 0.625, 0.6562, 0.5, 0.6562, 0.5, 0.6562, 0.625, 0.625, 0.625, 0.625, 0.5, 0.625, 0.5, 0.625, 0.625, 0.5938, 0.625, 0.5938, 0.5, 0.5938, 0.5, 0.5938, 0.625, 0.5625, 0.625, 0.5625, 0.5, 0.5625, 0.5, 0.5625, 0.625, 0.5312, 0.625, 0.5312, 0.5, 0.5312, 0.5, 0.5312, 0.625, 0.5, 0.625, 0.5, 0.5, 0.5, 0.5, 0.5, 0.625, 0.4688, 0.625, 0.4688, 0.5, 0.4688, 0.5, 0.4688, 0.625, 0.4375, 0.625, 0.4375, 0.5, 0.4375, 0.5, 0.4375, 0.625, 0.4062, 0.625, 0.4062, 0.5, 0.4062, 0.5, 0.4062, 0.625, 0.375, 0.625, 0.375, 0.5, 0.375, 0.5, 0.375, 0.625, 0.3438, 0.625, 0.3438, 0.5, 0.3438, 0.5, 0.3438, 0.625, 0.3125, 0.625, 0.3125, 0.5, 0.3125, 0.5, 0.3125, 0.625, 0.2812, 0.625, 0.2812, 0.5, 0.2812, 0.5, 0.2812, 0.625, 0.25, 0.625, 0.25, 0.5, 0.25, 0.5, 0.25, 0.625, 0.2188, 0.625, 0.2188, 0.5, 0.2188, 0.5, 0.2188, 0.625, 0.1875, 0.625, 0.1875, 0.5, 0.1875, 0.5, 0.1875, 0.625, 0.1562, 0.625, 0.1562, 0.5, 0.1562, 0.5, 0.1562, 0.625, 0.125, 0.625, 0.125, 0.5, 0.125, 0.5, 0.125, 0.625, 0.09375, 0.625, 0.09375, 0.5, 0.09375, 0.5, 0.09375, 0.625, 0.0625, 0.625, 0.0625, 0.5, 0.0625, 0.5, 0.0625, 0.625, 0.03125, 0.625, 0.03125, 0.5, 0.03125, 0.5, 0.03125, 0.625, 0.0, 0.625, 0.0, 0.5, 0.5719, 0.8236, 0.5719, 1.21, 0.5494, 1.21, 0.5494, 0.8236, 0.0625, 0.8869, 0.0625, 0.9821, 0.03125, 0.9821, 0.03125, 0.8869, 0.09375, 0.8869, 0.09375, 0.9821, 0.0625, 0.9821, 0.0625, 0.8869, 0.125, 0.8869, 0.125, 0.9821, 0.09375, 0.9821, 0.09375, 0.8869, 0.1562, 0.8869, 0.1562, 0.9821, 0.125, 0.9821, 0.125, 0.8869, 0.1875, 0.8869, 0.1875, 0.9821, 0.1562, 0.9821, 0.1562, 0.8869, 0.2188, 0.8869, 0.2188, 0.9821, 0.1875, 0.9821, 0.1875, 0.8869, 0.25, 0.8869, 0.25, 0.9821, 0.2188, 0.9821, 0.2188, 0.8869, 0.2812, 0.8869, 0.2812, 0.9821, 0.25, 0.9821, 0.25, 0.8869, 0.3125, 0.8869, 0.3125, 0.9821, 0.2812, 0.9821, 0.2812, 0.8869, 0.3438, 0.8869, 0.3438, 0.9821, 0.3125, 0.9821, 0.3125, 0.8869, 0.375, 0.8869, 0.375, 0.9821, 0.3438, 0.9821, 0.3438, 0.8869, 0.4063, 0.8869, 0.4062, 0.9821, 0.375, 0.9821, 0.375, 0.8869, 0.4375, 0.8869, 0.4375, 0.9821, 0.4062, 0.9821, 0.4062, 0.8869, 0.4688, 0.8869, 0.4688, 0.9821, 0.4375, 0.9821, 0.4375, 0.8869, 0.5, 0.8869, 0.5, 0.9821, 0.4688, 0.9821, 0.4688, 0.8869, 0.5312, 0.8869, 0.5312, 0.9821, 0.5, 0.9821, 0.5, 0.8869, 0.5625, 0.8869, 0.5625, 0.9821, 0.5312, 0.9821, 0.5312, 0.8869, 0.5938, 0.8869, 0.5938, 0.9821, 0.5625, 0.9821, 0.5625, 0.8869, 0.625, 0.8869, 0.625, 0.9821, 0.5938, 0.9821, 0.5938, 0.8869, 0.6562, 0.8869, 0.6562, 0.9821, 0.625, 0.9821, 0.625, 0.8869, 0.6875, 0.8869, 0.6875, 0.9821, 0.6562, 0.9821, 0.6562, 0.8869, 0.7188, 0.8869, 0.7188, 0.9821, 0.6875, 0.9821, 0.6875, 0.8869, 0.75, 0.8869, 0.75, 0.9821, 0.7188, 0.9821, 0.7188, 0.8869, 0.7813, 0.8869, 0.7812, 0.9821, 0.75, 0.9821, 0.75, 0.8869, 0.8125, 0.8869, 0.8125, 0.9821, 0.7812, 0.9821, 0.7812, 0.8869, 0.8438, 0.8869, 0.8438, 0.9821, 0.8125, 0.9821, 0.8125, 0.8869, 0.875, 0.8869, 0.875, 0.9821, 0.8438, 0.9821, 0.8438, 0.8869, 0.9062, 0.8869, 0.9062, 0.9821, 0.875, 0.9821, 0.875, 0.8869, 0.9375, 0.8869, 0.9375, 0.9821, 0.9062, 0.9821, 0.9062, 0.8869, 0.2919, 0.4605, 0.25, 0.4646, 0.2081, 0.4605, 0.1679, 0.4483, 0.1308, 0.4284, 0.09824, 0.4018, 0.07155, 0.3692, 0.05172, 0.3321, 0.0395, 0.2919, 0.03538, 0.25, 0.0395, 0.2081, 0.05172, 0.1679, 0.07155, 0.1308, 0.09824, 0.09824, 0.1308, 0.07155, 0.1679, 0.05172, 0.2081, 0.0395, 0.25, 0.03538, 0.2919, 0.0395, 0.3321, 0.05172, 0.3692, 0.07155, 0.4018, 0.09824, 0.4284, 0.1308, 0.4483, 0.1679, 0.4605, 0.2081, 0.4646, 0.25, 0.4605, 0.2919, 0.4483, 0.3321, 0.4284, 0.3692, 0.4018, 0.4018, 0.3692, 0.4284, 0.3321, 0.4483, 0.03125, 0.8869, 0.0, 0.8869, 0.0, 0.8704, 0.03125, 0.8704, 0.0625, 0.8869, 0.03125, 0.8869, 0.03125, 0.8704, 0.0625, 0.8704, 0.09375, 0.8869, 0.0625, 0.8869, 0.0625, 0.8704, 0.09375, 0.8704, 0.125, 0.8869, 0.09375, 0.8869, 0.09375, 0.8704, 0.125, 0.8704, 0.1562, 0.8869, 0.125, 0.8869, 0.125, 0.8704, 0.1562, 0.8704, 0.1875, 0.8869, 0.1562, 0.8869, 0.1562, 0.8704, 0.1875, 0.8704, 0.2188, 0.8869, 0.1875, 0.8869, 0.1875, 0.8704, 0.2188, 0.8704, 0.25, 0.8869, 0.2188, 0.8869, 0.2188, 0.8704, 0.25, 0.8704, 0.2812, 0.8869, 0.25, 0.8869, 0.25, 0.8704, 0.2812, 0.8704, 0.3125, 0.8869, 0.2812, 0.8869, 0.2812, 0.8704, 0.3125, 0.8704, 0.3438, 0.8869, 0.3125, 0.8869, 0.3125, 0.8704, 0.3438, 0.8704, 0.375, 0.8869, 0.3438, 0.8869, 0.3438, 0.8704, 0.375, 0.8704, 0.4063, 0.8869, 0.375, 0.8869, 0.375, 0.8704, 0.4062, 0.8704, 0.4375, 0.8869, 0.4062, 0.8869, 0.4063, 0.8704, 0.4375, 0.8704, 0.4688, 0.8869, 0.4375, 0.8869, 0.4375, 0.8704, 0.4688, 0.8704, 0.5, 0.8869, 0.4688, 0.8869, 0.4688, 0.8704, 0.5, 0.8704, 0.5312, 0.8869, 0.5, 0.8869, 0.5, 0.8704, 0.5312, 0.8704, 0.5625, 0.8869, 0.5312, 0.8869, 0.5312, 0.8704, 0.5625, 0.8704, 0.5938, 0.8869, 0.5625, 0.8869, 0.5625, 0.8704, 0.5938, 0.8704, 0.625, 0.8869, 0.5938, 0.8869, 0.5937, 0.8704, 0.625, 0.8704, 0.6562, 0.8869, 0.625, 0.8869, 0.625, 0.8704, 0.6562, 0.8704, 0.6875, 0.8869, 0.6562, 0.8869, 0.6562, 0.8704, 0.6875, 0.8704, 0.7188, 0.8869, 0.6875, 0.8869, 0.6875, 0.8704, 0.7188, 0.8704, 0.75, 0.8869, 0.7188, 0.8869, 0.7188, 0.8704, 0.75, 0.8704, 0.7813, 0.8869, 0.75, 0.8869, 0.75, 0.8704, 0.7812, 0.8704, 0.8125, 0.8869, 0.7812, 0.8869, 0.7812, 0.8704, 0.8125, 0.8704, 0.8438, 0.8869, 0.8125, 0.8869, 0.8125, 0.8704, 0.8438, 0.8704, 0.875, 0.8869, 0.8438, 0.8869, 0.8438, 0.8704, 0.875, 0.8704, 0.9062, 0.8869, 0.875, 0.8869, 0.875, 0.8704, 0.9062, 0.8704, 0.9375, 0.8869, 0.9062, 0.8869, 0.9062, 0.8704, 0.9375, 0.8704, 0.9688, 0.8869, 0.9375, 0.8869, 0.9375, 0.8704, 0.9688, 0.8704, 1.0, 0.8869, 0.9688, 0.8869, 0.9688, 0.8704, 1.0, 0.8704, 0.9688, 0.8869, 0.9688, 0.9821, 0.9375, 0.9821, 0.9375, 0.8869, 0.9688, 0.9821, 1.0, 0.9821, 0.9983, 1.0, 0.9704, 1.0, 0.9375, 0.9821, 0.9688, 0.9821, 0.9671, 1.0, 0.9392, 1.0, 0.9062, 0.9821, 0.9375, 0.9821, 0.9358, 1.0, 0.9079, 1.0, 0.875, 0.9821, 0.9062, 0.9821, 0.9046, 1.0, 0.8767, 1.0, 0.8438, 0.9821, 0.875, 0.9821, 0.8733, 1.0, 0.8454, 1.0, 0.8125, 0.9821, 0.8438, 0.9821, 0.8421, 1.0, 0.8142, 1.0, 0.7812, 0.9821, 0.8125, 0.9821, 0.8108, 1.0, 0.7829, 1.0, 0.75, 0.9821, 0.7812, 0.9821, 0.7796, 1.0, 0.7517, 1.0, 0.7188, 0.9821, 0.75, 0.9821, 0.7483, 1.0, 0.7204, 1.0, 0.6875, 0.9821, 0.7188, 0.9821, 0.7171, 1.0, 0.6892, 1.0, 0.6562, 0.9821, 0.6875, 0.9821, 0.6858, 1.0, 0.6579, 1.0, 0.625, 0.9821, 0.6562, 0.9821, 0.6546, 1.0, 0.6267, 1.0, 0.5938, 0.9821, 0.625, 0.9821, 0.6233, 1.0, 0.5954, 1.0, 0.5625, 0.9821, 0.5938, 0.9821, 0.5921, 1.0, 0.5642, 1.0, 0.5312, 0.9821, 0.5625, 0.9821, 0.5608, 1.0, 0.5329, 1.0, 0.5, 0.9821, 0.5312, 0.9821, 0.5296, 1.0, 0.5017, 1.0, 0.4688, 0.9821, 0.5, 0.9821, 0.4983, 1.0, 0.4704, 1.0, 0.4375, 0.9821, 0.4688, 0.9821, 0.4671, 1.0, 0.4392, 1.0, 0.4062, 0.9821, 0.4375, 0.9821, 0.4358, 1.0, 0.4079, 1.0, 0.375, 0.9821, 0.4062, 0.9821, 0.4046, 1.0, 0.3767, 1.0, 0.3438, 0.9821, 0.375, 0.9821, 0.3733, 1.0, 0.3454, 1.0, 0.3125, 0.9821, 0.3438, 0.9821, 0.3421, 1.0, 0.3142, 1.0, 0.2812, 0.9821, 0.3125, 0.9821, 0.3108, 1.0, 0.2829, 1.0, 0.25, 0.9821, 0.2812, 0.9821, 0.2796, 1.0, 0.2517, 1.0, 0.2188, 0.9821, 0.25, 0.9821, 0.2483, 1.0, 0.2204, 1.0, 0.1875, 0.9821, 0.2188, 0.9821, 0.2171, 1.0, 0.1892, 1.0, 0.1562, 0.9821, 0.1875, 0.9821, 0.1858, 1.0, 0.1579, 1.0, 0.125, 0.9821, 0.1562, 0.9821, 0.1546, 1.0, 0.1267, 1.0, 0.09375, 0.9821, 0.125, 0.9821, 0.1233, 1.0, 0.0954, 1.0, 0.0625, 0.9821, 0.09375, 0.9821, 0.0921, 1.0, 0.06415, 1.0, 0.03125, 0.9821, 0.0625, 0.9821, 0.06085, 1.0, 0.0329, 1.0, 0.0, 0.9821, 0.03125, 0.9821, 0.0296, 1.0, 0.001652, 1.0, 1.0, 0.8869, 1.0, 0.9821, 0.9688, 0.9821, 0.9688, 0.8869, 0.03125, 0.7586, 0.0, 0.7586, 0.0, 0.7475, 0.03125, 0.7475, 0.0625, 0.7586, 0.03125, 0.7586, 0.03125, 0.7475, 0.0625, 0.7475, 0.09375, 0.7586, 0.0625, 0.7586, 0.0625, 0.7475, 0.09375, 0.7475, 0.125, 0.7586, 0.09375, 0.7586, 0.09375, 0.7475, 0.125, 0.7475, 0.1562, 0.7586, 0.125, 0.7586, 0.125, 0.7475, 0.1562, 0.7475, 0.1875, 0.7586, 0.1562, 0.7586, 0.1562, 0.7475, 0.1875, 0.7475, 0.2188, 0.7586, 0.1875, 0.7586, 0.1875, 0.7475, 0.2188, 0.7475, 0.25, 0.7586, 0.2188, 0.7586, 0.2188, 0.7475, 0.25, 0.7475, 0.2812, 0.7586, 0.25, 0.7586, 0.25, 0.7475, 0.2812, 0.7475, 0.3125, 0.7586, 0.2812, 0.7586, 0.2812, 0.7475, 0.3125, 0.7475, 0.3438, 0.7586, 0.3125, 0.7586, 0.3125, 0.7475, 0.3438, 0.7475, 0.375, 0.7586, 0.3438, 0.7586, 0.3438, 0.7475, 0.375, 0.7475, 0.4062, 0.7586, 0.375, 0.7586, 0.375, 0.7475, 0.4062, 0.7475, 0.4375, 0.7586, 0.4062, 0.7586, 0.4062, 0.7475, 0.4375, 0.7475, 0.4688, 0.7586, 0.4375, 0.7586, 0.4375, 0.7475, 0.4688, 0.7475, 0.5, 0.7586, 0.4688, 0.7586, 0.4688, 0.7475, 0.5, 0.7475, 0.5312, 0.7586, 0.5, 0.7586, 0.5, 0.7475, 0.5312, 0.7475, 0.5625, 0.7586, 0.5312, 0.7586, 0.5312, 0.7475, 0.5625, 0.7475, 0.5938, 0.7586, 0.5625, 0.7586, 0.5625, 0.7475, 0.5938, 0.7475, 0.625, 0.7586, 0.5938, 0.7586, 0.5938, 0.7475, 0.625, 0.7475, 0.6562, 0.7586, 0.625, 0.7586, 0.625, 0.7475, 0.6562, 0.7475, 0.6875, 0.7586, 0.6562, 0.7586, 0.6562, 0.7475, 0.6875, 0.7475, 0.7188, 0.7586, 0.6875, 0.7586, 0.6875, 0.7475, 0.7188, 0.7475, 0.75, 0.7586, 0.7188, 0.7586, 0.7188, 0.7475, 0.75, 0.7475, 0.7813, 0.7586, 0.75, 0.7586, 0.75, 0.7475, 0.7812, 0.7475, 0.8125, 0.7586, 0.7812, 0.7586, 0.7812, 0.7475, 0.8125, 0.7475, 0.8438, 0.7586, 0.8125, 0.7586, 0.8125, 0.7475, 0.8438, 0.7475, 0.875, 0.7586, 0.8438, 0.7586, 0.8438, 0.7475, 0.875, 0.7475, 0.9062, 0.7586, 0.875, 0.7586, 0.875, 0.7475, 0.9062, 0.7475, 0.9375, 0.7586, 0.9062, 0.7586, 0.9063, 0.7475, 0.9375, 0.7475, 0.9688, 0.7586, 0.9375, 0.7586, 0.9375, 0.7475, 0.9688, 0.7475, 1.0, 0.7586, 0.9688, 0.7586, 0.9688, 0.7475, 1.0, 0.7475, 0.5944, 0.8236, 0.5944, 1.21, 0.5719, 1.21, 0.5719, 0.8236, 0.5944, -0.3349, 0.5944, 0.4374, 0.5719, 0.4374, 0.5719, -0.3349, 0.5719, -0.3349, 0.5719, 0.4374, 0.5494, 0.4374, 0.5494, -0.3349, 0.5494, -0.3349, 0.5494, 0.4374, 0.5268, 0.4374, 0.5268, -0.3349, -0.1034, -0.3349, -0.1034, 0.4374, -0.1259, 0.4374, -0.1259, -0.3349, -0.08086, -0.3349, -0.08086, 0.4374, -0.1034, 0.4374, -0.1034, -0.3349, -0.05835, -0.3349, -0.05835, 0.4374, -0.08086, 0.4374, -0.08086, -0.3349, -0.03584, -0.3349, -0.03584, 0.4374, -0.05835, 0.4374, -0.05835, -0.3349, -0.01333, -0.3349, -0.01333, 0.4374, -0.03584, 0.4374, -0.03584, -0.3349, 0.009175, -0.3349, 0.009175, 0.4374, -0.01333, 0.4374, -0.01333, -0.3349, 0.03168, -0.3349, 0.03168, 0.4374, 0.009175, 0.4374, 0.009175, -0.3349, 0.05419, -0.3349, 0.05419, 0.4374, 0.03168, 0.4374, 0.03168, -0.3349, 0.0767, -0.3349, 0.0767, 0.4374, 0.05419, 0.4374, 0.05419, -0.3349, 0.0992, -0.3349, 0.0992, 0.4374, 0.0767, 0.4374, 0.0767, -0.3349, 0.1217, -0.3349, 0.1217, 0.4374, 0.0992, 0.4374, 0.0992, -0.3349, 0.1442, -0.3349, 0.1442, 0.4374, 0.1217, 0.4374, 0.1217, -0.3349, 0.1667, -0.3349, 0.1667, 0.4374, 0.1442, 0.4374, 0.1442, -0.3349, 0.1892, -0.3349, 0.1892, 0.4374, 0.1667, 0.4374, 0.1667, -0.3349, 0.2117, -0.3349, 0.2117, 0.4374, 0.1892, 0.4374, 0.1892, -0.3349, 0.2343, -0.3349, 0.2343, 0.4374, 0.2117, 0.4374, 0.2117, -0.3349, 0.2568, -0.3349, 0.2568, 0.4374, 0.2343, 0.4374, 0.2343, -0.3349, 0.2793, -0.3349, 0.2793, 0.4374, 0.2568, 0.4374, 0.2568, -0.3349, 0.3018, -0.3349, 0.3018, 0.4374, 0.2793, 0.4374, 0.2793, -0.3349, 0.3243, -0.3349, 0.3243, 0.4374, 0.3018, 0.4374, 0.3018, -0.3349, 0.3468, -0.3349, 0.3468, 0.4374, 0.3243, 0.4374, 0.3243, -0.3349, 0.3693, -0.3349, 0.3693, 0.4374, 0.3468, 0.4374, 0.3468, -0.3349, 0.3918, -0.3349, 0.3918, 0.4374, 0.3693, 0.4374, 0.3693, -0.3349, 0.4143, -0.3349, 0.4143, 0.4374, 0.3918, 0.4374, 0.3918, -0.3349, 0.4368, -0.3349, 0.4368, 0.4374, 0.4143, 0.4374, 0.4143, -0.3349, 0.4593, -0.3349, 0.4593, 0.4374, 0.4368, 0.4374, 0.4368, -0.3349, 0.4818, -0.3349, 0.4818, 0.4374, 0.4593, 0.4374, 0.4593, -0.3349, 0.5043, -0.3349, 0.5043, 0.4374, 0.4818, 0.4374, 0.4818, -0.3349, 0.5268, -0.3349, 0.5268, 0.4374, 0.5043, 0.4374, 0.5043, -0.3349, 0.7099, -0.1151, 0.7099, 0.9232, 0.6802, 0.9232, 0.6802, -0.1151, 0.6802, -0.1151, 0.6802, 0.9232, 0.6504, 0.9232, 0.6504, -0.1151, 0.6504, -0.1151, 0.6504, 0.9232, 0.6207, 0.9232, 0.6207, -0.1151, -0.2117, -0.1151, -0.2117, 0.9232, -0.2414, 0.9232, -0.2414, -0.1151, -0.1819, -0.1151, -0.1819, 0.9232, -0.2117, 0.9232, -0.2117, -0.1151, -0.1522, -0.1151, -0.1522, 0.9232, -0.1819, 0.9232, -0.1819, -0.1151, -0.1225, -0.1151, -0.1225, 0.9232, -0.1522, 0.9232, -0.1522, -0.1151, -0.09275, -0.1151, -0.09275, 0.9232, -0.1225, 0.9232, -0.1225, -0.1151, -0.06302, -0.1151, -0.06302, 0.9232, -0.09275, 0.9232, -0.09275, -0.1151, -0.03329, -0.1151, -0.03329, 0.9232, -0.06302, 0.9232, -0.06302, -0.1151, -0.003565, -0.1151, -0.003565, 0.9232, -0.03329, 0.9232, -0.03329, -0.1151, 0.02616, -0.1151, 0.02616, 0.9232, -0.003565, 0.9232, -0.003565, -0.1151, 0.05589, -0.1151, 0.05589, 0.9232, 0.02616, 0.9232, 0.02616, -0.1151, 0.08562, -0.1151, 0.08562, 0.9232, 0.05589, 0.9232, 0.05589, -0.1151, 0.1153, -0.1151, 0.1153, 0.9232, 0.08562, 0.9232, 0.08562, -0.1151, 0.1451, -0.1151, 0.1451, 0.9232, 0.1153, 0.9232, 0.1153, -0.1151, 0.1748, -0.1151, 0.1748, 0.9232, 0.1451, 0.9232, 0.1451, -0.1151, 0.2045, -0.1151, 0.2045, 0.9232, 0.1748, 0.9232, 0.1748, -0.1151, 0.2343, -0.1151, 0.2343, 0.9232, 0.2045, 0.9232, 0.2045, -0.1151, 0.264, -0.1151, 0.264, 0.9232, 0.2343, 0.9232, 0.2343, -0.1151, 0.2937, -0.1151, 0.2937, 0.9232, 0.264, 0.9232, 0.264, -0.1151, 0.3234, -0.1151, 0.3234, 0.9232, 0.2937, 0.9232, 0.2937, -0.1151, 0.3532, -0.1151, 0.3532, 0.9232, 0.3234, 0.9232, 0.3234, -0.1151, 0.3829, -0.1151, 0.3829, 0.9232, 0.3532, 0.9232, 0.3532, -0.1151, 0.4126, -0.1151, 0.4126, 0.9232, 0.3829, 0.9232, 0.3829, -0.1151, 0.4423, -0.1151, 0.4423, 0.9232, 0.4126, 0.9232, 0.4126, -0.1151, 0.4721, -0.1151, 0.4721, 0.9232, 0.4423, 0.9232, 0.4423, -0.1151, 0.5018, -0.1151, 0.5018, 0.9232, 0.4721, 0.9232, 0.4721, -0.1151, 0.5315, -0.1151, 0.5315, 0.9232, 0.5018, 0.9232, 0.5018, -0.1151, 0.5612, -0.1151, 0.5612, 0.9232, 0.5315, 0.9232, 0.5315, -0.1151, 0.591, -0.1151, 0.591, 0.9232, 0.5612, 0.9232, 0.5612, -0.1151, 0.6207, -0.1151, 0.6207, 0.9232, 0.591, 0.9232, 0.591, -0.1151])
me_cylinder.materials.append(mat_texture)
me_cylinder.materials.append(mat_plastic)
me_cylinder.materials.append(mat_cap)
me_cylinder.use_remesh_fix_poles = True
me_cylinder.use_remesh_preserve_attributes = False
me_cylinder.update()

# ---- objects
ob_cylinder = bpy.data.objects.new('Cylinder', me_cylinder)

# ---- transforms, parenting, visibility, modifiers, constraints
ob_cylinder.location = (0.0, 0.0, 0.0)

# ---- collection membership
col_collection.objects.link(ob_cylinder)

# ---- scene / render settings (as saved in the file)
scene.frame_start = 1; scene.frame_end = 250; scene.frame_set(1)
scene.render.engine = 'BLENDER_EEVEE_NEXT'
scene.cycles.sampling_pattern = 'TABULATED_SOBOL'
scene.cycles.use_light_tree = False
scene.view_settings.view_transform = 'Filmic'
bpy.context.view_layer.update()

# ---- added for rendering (the .blend has no active camera and no usable light): camera, sun
cam_auto = bpy.data.cameras.new('AutoCamera')
cam_auto.lens = 50.0
cam_auto.sensor_width = 36.0
cam_auto.clip_end = 1000.0
ob_auto_camera = bpy.data.objects.new('AutoCamera', cam_auto)
scene.collection.objects.link(ob_auto_camera)
ob_auto_camera.location = (3.14082, -4.14886, 2.51266)
ob_auto_camera.rotation_euler = (1.09748, -7.21219e-08, 0.694738)
scene.camera = ob_auto_camera
light_auto_sun = bpy.data.lights.new('AutoSun', 'SUN')
light_auto_sun.energy = 3.0
light_auto_sun.angle = 0.0523599
ob_auto_sun = bpy.data.objects.new('AutoSun', light_auto_sun)
scene.collection.objects.link(ob_auto_sun)
ob_auto_sun.rotation_euler = (0.872665, 0.174533, 0.523599)
bpy.context.view_layer.update()
